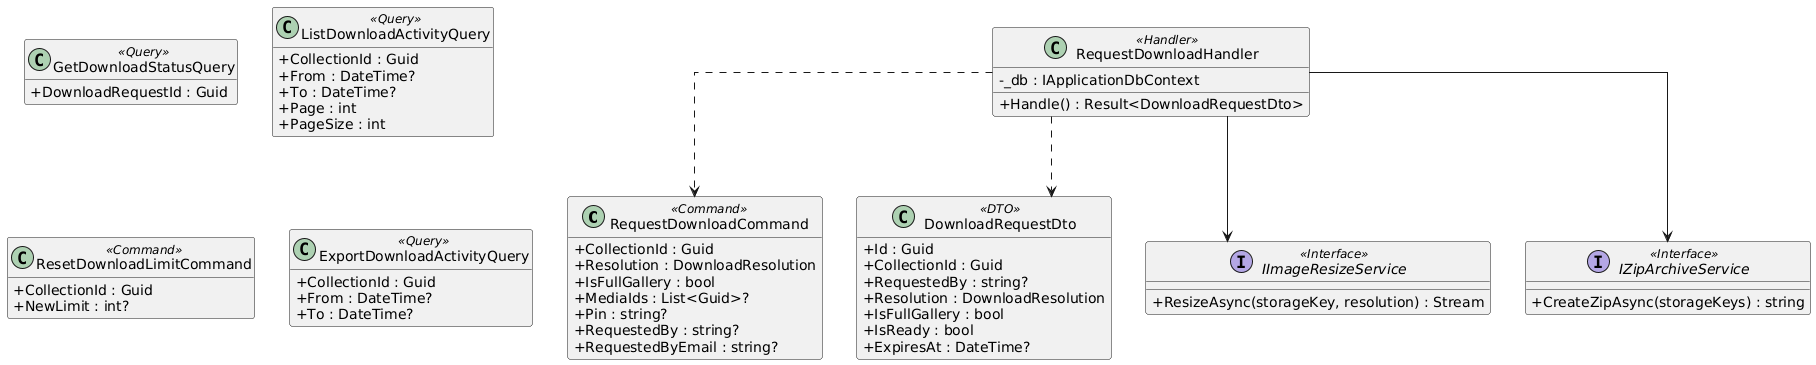

The diagram above was rendered by PlantUML. Its source (embedded in the PNG):
@startuml
skinparam classAttributeIconSize 0
skinparam linetype ortho
hide empty methods

class RequestDownloadCommand <<Command>> {
  +CollectionId : Guid
  +Resolution : DownloadResolution
  +IsFullGallery : bool
  +MediaIds : List<Guid>?
  +Pin : string?
  +RequestedBy : string?
  +RequestedByEmail : string?
}

class RequestDownloadHandler <<Handler>> {
  -_db : IApplicationDbContext
  +Handle() : Result<DownloadRequestDto>
}

class GetDownloadStatusQuery <<Query>> {
  +DownloadRequestId : Guid
}

class ListDownloadActivityQuery <<Query>> {
  +CollectionId : Guid
  +From : DateTime?
  +To : DateTime?
  +Page : int
  +PageSize : int
}

class ResetDownloadLimitCommand <<Command>> {
  +CollectionId : Guid
  +NewLimit : int?
}

class ExportDownloadActivityQuery <<Query>> {
  +CollectionId : Guid
  +From : DateTime?
  +To : DateTime?
}

class DownloadRequestDto <<DTO>> {
  +Id : Guid
  +CollectionId : Guid
  +RequestedBy : string?
  +Resolution : DownloadResolution
  +IsFullGallery : bool
  +IsReady : bool
  +ExpiresAt : DateTime?
}

interface IImageResizeService <<Interface>> {
  +ResizeAsync(storageKey, resolution) : Stream
}

interface IZipArchiveService <<Interface>> {
  +CreateZipAsync(storageKeys) : string
}

RequestDownloadHandler ..> RequestDownloadCommand
RequestDownloadHandler ..> DownloadRequestDto
RequestDownloadHandler --> IImageResizeService
RequestDownloadHandler --> IZipArchiveService

@enduml